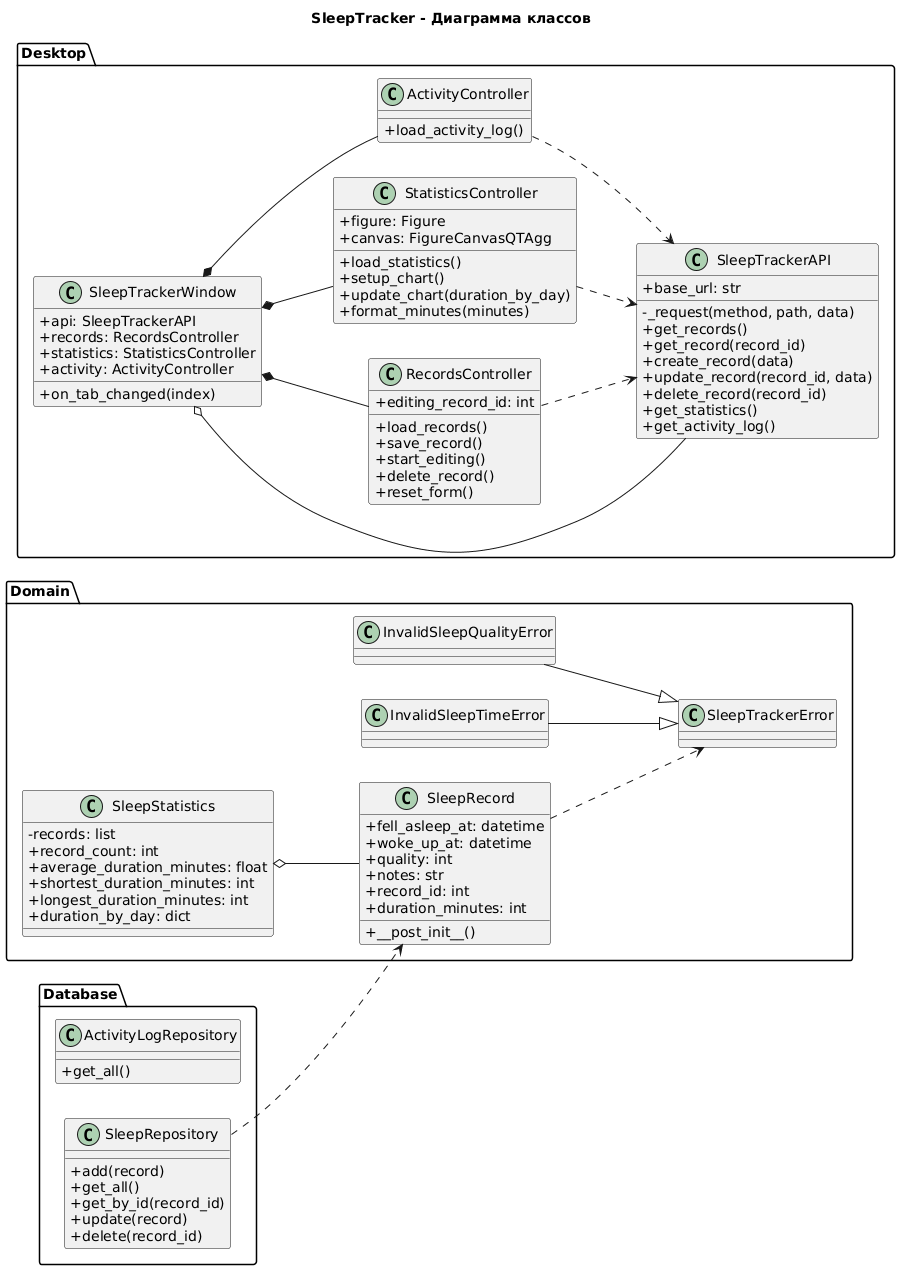

The diagram above was rendered by PlantUML. Its source (embedded in the PNG):
@startuml
title SleepTracker - Диаграмма классов

skinparam classAttributeIconSize 0
left to right direction

package "Domain" {
    class SleepRecord {
        +fell_asleep_at: datetime
        +woke_up_at: datetime
        +quality: int
        +notes: str
        +record_id: int
        +duration_minutes: int
        +__post_init__()
    }

    class SleepStatistics {
        -records: list
        +record_count: int
        +average_duration_minutes: float
        +shortest_duration_minutes: int
        +longest_duration_minutes: int
        +duration_by_day: dict
    }

    class SleepTrackerError
    class InvalidSleepTimeError
    class InvalidSleepQualityError

    InvalidSleepTimeError --|> SleepTrackerError
    InvalidSleepQualityError --|> SleepTrackerError

    SleepRecord ..> SleepTrackerError
    SleepStatistics o-- SleepRecord
}

package "Database" {
    class SleepRepository {
        +add(record)
        +get_all()
        +get_by_id(record_id)
        +update(record)
        +delete(record_id)
    }

    class ActivityLogRepository {
        +get_all()
    }

    SleepRepository ..> SleepRecord
}

package "Desktop" {
    class SleepTrackerWindow {
        +api: SleepTrackerAPI
        +records: RecordsController
        +statistics: StatisticsController
        +activity: ActivityController
        +on_tab_changed(index)
    }

    class SleepTrackerAPI {
        +base_url: str
        -_request(method, path, data)
        +get_records()
        +get_record(record_id)
        +create_record(data)
        +update_record(record_id, data)
        +delete_record(record_id)
        +get_statistics()
        +get_activity_log()
    }

    class RecordsController {
        +editing_record_id: int
        +load_records()
        +save_record()
        +start_editing()
        +delete_record()
        +reset_form()
    }

    class StatisticsController {
        +figure: Figure
        +canvas: FigureCanvasQTAgg
        +load_statistics()
        +setup_chart()
        +update_chart(duration_by_day)
        +format_minutes(minutes)
    }

    class ActivityController {
        +load_activity_log()
    }

    SleepTrackerWindow *-- RecordsController
    SleepTrackerWindow *-- StatisticsController
    SleepTrackerWindow *-- ActivityController
    SleepTrackerWindow o-- SleepTrackerAPI

    RecordsController ..> SleepTrackerAPI
    StatisticsController ..> SleepTrackerAPI
    ActivityController ..> SleepTrackerAPI
}
@enduml